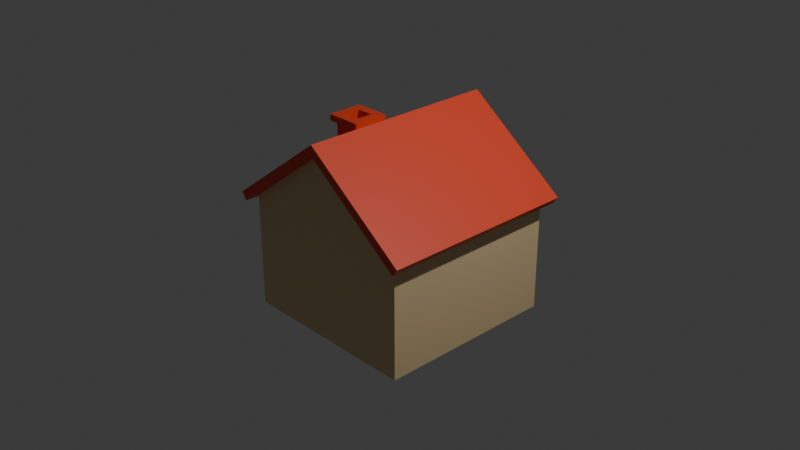 # Source: house.blend  (saved by Blender 4.3.34; exported with 4.5.12 LTS)
import bpy
from mathutils import Matrix  # noqa: F401  (used for matrix-valued properties, if any)

bpy.ops.wm.read_factory_settings(use_empty=True)
scene = bpy.context.scene
scene.name = 'Scene'

# ---- collections
col_collection = bpy.data.collections.new('Collection'); scene.collection.children.link(col_collection)

# ---- materials (node trees are filled in below, after node groups)
mat_house = bpy.data.materials.new('house')
mat_house.alpha_threshold = 0.0
mat_house.diffuse_color = (0.7991, 0.6038, 0.3325, 1.0)
mat_house.roughness = 0.5
mat_house.line_color = (0.0, 0.0, 0.0, 1.0)
mat_roof = bpy.data.materials.new('roof')
mat_roof.alpha_threshold = 0.0
mat_roof.diffuse_color = (0.7991, 0.0648, 0.02217, 1.0)
mat_roof.roughness = 0.5
mat_roof.line_color = (0.0, 0.0, 0.0, 1.0)

# ---- material node trees
mat_house.use_nodes = True; mat_house.node_tree.nodes.clear()
_N = mat_house.node_tree.nodes; _L = mat_house.node_tree.links
n0 = _N.new('ShaderNodeOutputMaterial'); n0.name = 'Material Output'; n0.location = (300, 300)
n1 = _N.new('ShaderNodeBsdfPrincipled'); n1.name = 'Principled BSDF'; n1.location = (10, 300)
n1.inputs[0].default_value = (0.8, 0.6069, 0.3333, 1.0)
n1.inputs[3].default_value = 1.45
_L.new(n1.outputs[0], n0.inputs[0])
n0.is_active_output = True
mat_roof.use_nodes = True; mat_roof.node_tree.nodes.clear()
_N = mat_roof.node_tree.nodes; _L = mat_roof.node_tree.links
n0 = _N.new('ShaderNodeOutputMaterial'); n0.name = 'Material Output'; n0.location = (300, 300)
n1 = _N.new('ShaderNodeBsdfPrincipled'); n1.name = 'Principled BSDF'; n1.location = (10, 300)
n1.inputs[0].default_value = (0.8001, 0.06484, 0.02231, 1.0)
n1.inputs[3].default_value = 1.45
_L.new(n1.outputs[0], n0.inputs[0])
n0.is_active_output = True

# ---- world
world_world = bpy.data.worlds.new('World'); scene.world = world_world
world_world.use_nodes = True; world_world.node_tree.nodes.clear()
_N = world_world.node_tree.nodes; _L = world_world.node_tree.links
n0 = _N.new('ShaderNodeOutputWorld'); n0.name = 'World Output'; n0.location = (300, 300)
n1 = _N.new('ShaderNodeBackground'); n1.name = 'Background'; n1.location = (10, 300)
n1.inputs[0].default_value = (0.05088, 0.05088, 0.05088, 1.0)
_L.new(n1.outputs[0], n0.inputs[0])
n0.is_active_output = True
world_world.color = (0.05088, 0.05088, 0.05088)
world_world.sun_shadow_jitter_overblur = 0.0

# ---- cameras
cam_camera = bpy.data.cameras.new('Camera')
cam_camera.clip_end = 100.0
cam_camera.ortho_scale = 7.314

# ---- lights
light_light = bpy.data.lights.new('Light', 'POINT')
light_light.energy = 1000.0
light_light.shadow_soft_size = 0.1

# ---- meshes
me_cube = bpy.data.meshes.new('Cube')
me_cube.from_pydata([(1.0, 1.0, 0.25), (1.0, 1.0, -1.0), (1.0, -1.0, 0.25), (1.0, -1.0, -1.0), (-1.0, 1.0, 0.25), (-1.0, 1.0, -1.0), (-1.0, -1.0, 0.25), (-1.0, -1.0, -1.0), (0.0, 1.0, -1.0), (0.0, -1.0, 1.0), (0.0, -1.0, -1.0), (0.0, 1.0, 1.0), (0.0, -1.0, 1.116), (-1.06, -1.0, 0.33), (-1.06, 1.0, 0.33), (0.0, 1.0, 1.116), (1.06, 1.0, 0.33), (1.06, -1.0, 0.33), (0.0, 1.0, 1.116), (0.0, -1.0, 1.116), (0.0, -1.1, 1.0), (-1.0, -1.1, 0.25), (1.0, -1.1, 0.25), (0.0, -1.1, 1.116), (-1.06, -1.1, 0.33), (1.06, -1.1, 0.33), (0.0, -1.1, 1.116), (0.0, 1.1, 1.0), (1.0, 1.1, 0.25), (-1.0, 1.1, 0.25), (-1.06, 1.1, 0.33), (0.0, 1.1, 1.116), (0.0, 1.1, 1.116), (1.06, 1.1, 0.33), (1.08, 1.0, 0.19), (1.08, -1.0, 0.19), (1.14, 1.0, 0.27), (1.14, -1.0, 0.27), (1.08, -1.1, 0.19), (1.14, -1.1, 0.27), (1.14, 1.1, 0.27), (1.08, 1.1, 0.19), (-1.08, -1.0, 0.19), (-1.08, 1.0, 0.19), (-1.14, -1.0, 0.27), (-1.14, 1.0, 0.27), (-1.14, -1.1, 0.27), (-1.08, -1.1, 0.19), (-1.08, 1.1, 0.19), (-1.14, 1.1, 0.27), (-0.7589, -0.1479, -0.3763), (-0.7066, -0.09563, 0.9593), (-0.7589, 0.1479, -0.3763), (-0.7066, 0.09563, 0.9593), (-0.463, -0.1479, -0.3763), (-0.5153, -0.09563, 0.9593), (-0.463, 0.1479, -0.3763), (-0.5153, 0.09563, 0.9593), (-0.7589, -0.1479, 0.8885), (-0.7589, 0.1479, 0.8885), (-0.463, 0.1479, 0.8885), (-0.463, -0.1479, 0.8885), (-0.8088, -0.1979, 0.8885), (-0.8088, -0.1979, 0.9593), (-0.8088, 0.1979, 0.9593), (-0.4131, 0.1979, 0.9593), (-0.4131, -0.1979, 0.9593), (-0.8088, 0.1979, 0.8885), (-0.4131, 0.1979, 0.8885), (-0.4131, -0.1979, 0.8885), (-0.7066, -0.09563, 0.7927), (-0.7066, 0.09563, 0.7927), (-0.5153, 0.09563, 0.7927), (-0.5153, -0.09563, 0.7927)], [], [(21, 20, 23, 24), (10, 9, 6, 7), (7, 6, 4, 5), (8, 1, 3, 10), (1, 0, 2, 3), (8, 11, 0, 1), (5, 4, 11, 8), (5, 8, 10, 7), (3, 2, 9, 10), (0, 11, 27, 28), (15, 14, 13, 12), (19, 9, 20, 26), (11, 18, 32, 27), (13, 14, 45, 44), (16, 18, 19, 17), (20, 22, 25, 26), (9, 12, 23, 20), (28, 33, 40, 41), (17, 19, 26, 25), (6, 9, 20, 21), (30, 29, 48, 49), (16, 17, 37, 36), (9, 2, 22, 20), (12, 13, 24, 23), (28, 27, 32, 33), (27, 29, 30, 31), (11, 4, 29, 27), (15, 11, 27, 31), (33, 16, 36, 40), (14, 15, 31, 30), (18, 16, 33, 32), (6, 21, 47, 42), (35, 34, 36, 37), (35, 37, 39, 38), (36, 34, 41, 40), (17, 25, 39, 37), (25, 22, 38, 39), (2, 0, 34, 35), (0, 28, 41, 34), (22, 2, 35, 38), (43, 42, 44, 45), (44, 42, 47, 46), (43, 45, 49, 48), (29, 4, 43, 48), (21, 24, 46, 47), (24, 13, 44, 46), (14, 30, 49, 45), (4, 6, 42, 43), (58, 61, 69, 62), (60, 59, 67, 68), (55, 51, 63, 66), (51, 53, 64, 63), (52, 56, 54, 50), (53, 51, 70, 71), (54, 61, 58, 50), (56, 60, 61, 54), (52, 59, 60, 56), (50, 58, 59, 52), (62, 63, 64, 67), (67, 64, 65, 68), (68, 65, 66, 69), (69, 66, 63, 62), (53, 57, 65, 64), (59, 58, 62, 67), (57, 55, 66, 65), (61, 60, 68, 69), (72, 71, 70, 73), (51, 55, 73, 70), (57, 53, 71, 72), (55, 57, 72, 73)])
me_cube.polygons.foreach_set('material_index', [1, 0, 0, 0, 0, 0, 0, 0, 0, 1, 1, 1, 1, 1, 1, 1, 1, 1, 1, 1, 1, 1, 1, 1, 1, 1, 1, 1, 1, 1, 1, 1, 1, 1, 1, 1, 1, 1, 1, 1, 1, 1, 1, 1, 1, 1, 1, 1, 1, 1, 1, 1, 1, 1, 1, 1, 1, 1, 1, 1, 1, 1, 1, 1, 1, 1, 1, 1, 1, 1])
_uv = me_cube.uv_layers.new(name='UVMap')
_uv.uv.foreach_set('vector', [0.625, 1.0, 0.625, 0.875, 0.625, 0.875, 0.625, 1.0, 0.375, 0.875, 0.625, 0.875, 0.625, 1.0, 0.375, 1.0, 0.375, 0.0, 0.625, 0.0, 0.625, 0.25, 0.375, 0.25, 0.25, 0.5, 0.375, 0.5, 0.375, 0.75, 0.25, 0.75, 0.375, 0.5, 0.625, 0.5, 0.625, 0.75, 0.375, 0.75, 0.375, 0.375, 0.625, 0.375, 0.625, 0.5, 0.375, 0.5, 0.375, 0.25, 0.625, 0.25, 0.625, 0.375, 0.375, 0.375, 0.125, 0.5, 0.25, 0.5, 0.25, 0.75, 0.125, 0.75, 0.375, 0.75, 0.625, 0.75, 0.625, 0.875, 0.375, 0.875, 0.625, 0.5, 0.625, 0.375, 0.625, 0.375, 0.625, 0.5, 0.75, 0.5, 0.875, 0.5, 0.875, 0.75, 0.75, 0.75, 0.0, 0.0, 0.0, 0.0, 0.0, 0.0, 0.0, 0.0, 0.0, 0.0, 0.0, 0.0, 0.0, 0.0, 0.0, 0.0, 0.875, 0.75, 0.875, 0.5, 0.875, 0.5, 0.875, 0.75, 0.625, 0.5, 0.75, 0.5, 0.75, 0.75, 0.625, 0.75, 0.625, 0.875, 0.625, 0.75, 0.625, 0.75, 0.625, 0.875, 0.0, 0.0, 0.0, 0.0, 0.0, 0.0, 0.0, 0.0, 0.625, 0.5, 0.625, 0.5, 0.625, 0.5, 0.625, 0.5, 0.625, 0.75, 0.75, 0.75, 0.75, 0.75, 0.625, 0.75, 0.625, 1.0, 0.625, 0.875, 0.625, 0.875, 0.625, 1.0, 0.625, 0.25, 0.625, 0.25, 0.625, 0.25, 0.625, 0.25, 0.625, 0.5, 0.625, 0.75, 0.625, 0.75, 0.625, 0.5, 0.625, 0.875, 0.625, 0.75, 0.625, 0.75, 0.625, 0.875, 0.75, 0.75, 0.875, 0.75, 0.875, 0.75, 0.75, 0.75, 0.625, 0.5, 0.625, 0.375, 0.625, 0.375, 0.625, 0.5, 0.625, 0.375, 0.625, 0.25, 0.625, 0.25, 0.625, 0.375, 0.625, 0.375, 0.625, 0.25, 0.625, 0.25, 0.625, 0.375, 0.0, 0.0, 0.0, 0.0, 0.0, 0.0, 0.0, 0.0, 0.625, 0.5, 0.625, 0.5, 0.625, 0.5, 0.625, 0.5, 0.875, 0.5, 0.75, 0.5, 0.75, 0.5, 0.875, 0.5, 0.75, 0.5, 0.625, 0.5, 0.625, 0.5, 0.75, 0.5, 0.625, 1.0, 0.625, 1.0, 0.625, 1.0, 0.625, 1.0, 0.625, 0.75, 0.625, 0.5, 0.625, 0.5, 0.625, 0.75, 0.625, 0.75, 0.625, 0.75, 0.625, 0.75, 0.625, 0.75, 0.625, 0.5, 0.625, 0.5, 0.625, 0.5, 0.625, 0.5, 0.625, 0.75, 0.625, 0.75, 0.625, 0.75, 0.625, 0.75, 0.625, 0.75, 0.625, 0.75, 0.625, 0.75, 0.625, 0.75, 0.625, 0.75, 0.625, 0.5, 0.625, 0.5, 0.625, 0.75, 0.625, 0.5, 0.625, 0.5, 0.625, 0.5, 0.625, 0.5, 0.625, 0.75, 0.625, 0.75, 0.625, 0.75, 0.625, 0.75, 0.625, 0.25, 0.625, 0.0, 0.625, 0.0, 0.625, 0.25, 0.625, 0.0, 0.625, 0.0, 0.625, 0.0, 0.625, 0.0, 0.625, 0.25, 0.625, 0.25, 0.625, 0.25, 0.625, 0.25, 0.625, 0.25, 0.625, 0.25, 0.625, 0.25, 0.625, 0.25, 0.625, 1.0, 0.625, 1.0, 0.625, 1.0, 0.625, 1.0, 0.875, 0.75, 0.875, 0.75, 0.875, 0.75, 0.875, 0.75, 0.875, 0.5, 0.875, 0.5, 0.875, 0.5, 0.875, 0.5, 0.625, 0.25, 0.625, 0.0, 0.625, 0.0, 0.625, 0.25, 0.6117, 1.0, 0.6117, 0.75, 0.6117, 0.75, 0.6117, 1.0, 0.6117, 0.5, 0.6117, 0.25, 0.6117, 0.25, 0.6117, 0.5, 0.625, 0.75, 0.875, 0.75, 0.875, 0.75, 0.625, 0.75, 0.875, 0.75, 0.875, 0.5, 0.875, 0.5, 0.875, 0.75, 0.125, 0.5, 0.375, 0.5, 0.375, 0.75, 0.125, 0.75, 0.875, 0.5, 0.875, 0.75, 0.875, 0.75, 0.875, 0.5, 0.375, 0.75, 0.6117, 0.75, 0.6117, 1.0, 0.375, 1.0, 0.375, 0.5, 0.6117, 0.5, 0.6117, 0.75, 0.375, 0.75, 0.375, 0.25, 0.6117, 0.25, 0.6117, 0.5, 0.375, 0.5, 0.375, 0.0, 0.6117, 0.0, 0.6117, 0.25, 0.375, 0.25, 0.6117, 0.0, 0.625, 0.0, 0.625, 0.25, 0.6117, 0.25, 0.6117, 0.25, 0.625, 0.25, 0.625, 0.5, 0.6117, 0.5, 0.6117, 0.5, 0.625, 0.5, 0.625, 0.75, 0.6117, 0.75, 0.6117, 0.75, 0.625, 0.75, 0.625, 1.0, 0.6117, 1.0, 0.875, 0.5, 0.625, 0.5, 0.625, 0.5, 0.875, 0.5, 0.6117, 0.25, 0.6117, 0.0, 0.6117, 0.0, 0.6117, 0.25, 0.625, 0.5, 0.625, 0.75, 0.625, 0.75, 0.625, 0.5, 0.6117, 0.75, 0.6117, 0.5, 0.6117, 0.5, 0.6117, 0.75, 0.625, 0.5, 0.875, 0.5, 0.875, 0.75, 0.625, 0.75, 0.875, 0.75, 0.625, 0.75, 0.625, 0.75, 0.875, 0.75, 0.625, 0.5, 0.875, 0.5, 0.875, 0.5, 0.625, 0.5, 0.625, 0.75, 0.625, 0.5, 0.625, 0.5, 0.625, 0.75])
me_cube.materials.append(mat_house)
me_cube.materials.append(mat_roof)
me_cube.use_mirror_vertex_groups = False
me_cube.update()

# ---- objects
ob_house = bpy.data.objects.new('house', me_cube)
ob_light = bpy.data.objects.new('Light', light_light)
ob_camera = bpy.data.objects.new('Camera', cam_camera)

# ---- transforms, parenting, visibility, modifiers, constraints
ob_house.location = (0.0, 0.0, 0.0)
ob_house.lock_rotations_4d = False
ob_house.empty_display_type = 'ARROWS'
ob_house.lineart.crease_threshold = 0.0
ob_light.location = (4.076, 1.005, 5.904)
ob_light.rotation_euler = (0.6503, 0.05522, 1.866)
ob_light.lock_rotations_4d = False
ob_light.empty_display_type = 'ARROWS'
ob_light.color = (0.0, 0.0, 0.0, 0.0)
ob_light.lineart.crease_threshold = 0.0
ob_camera.location = (7.359, -6.926, 4.958)
ob_camera.rotation_euler = (1.109, 0.0, 0.8149)
ob_camera.lock_rotations_4d = False
ob_camera.empty_display_type = 'ARROWS'
ob_camera.color = (0.0, 0.0, 0.0, 0.0)
ob_camera.display_type = 'WIRE'
ob_camera.lineart.crease_threshold = 0.0

# ---- collection membership
col_collection.objects.link(ob_house)
col_collection.objects.link(ob_light)
col_collection.objects.link(ob_camera)

# ---- scene / render settings (as saved in the file)
scene.camera = ob_camera
scene.frame_start = 1; scene.frame_end = 250; scene.frame_set(15)
scene.render.engine = 'BLENDER_EEVEE_NEXT'
bpy.context.view_layer.update()
